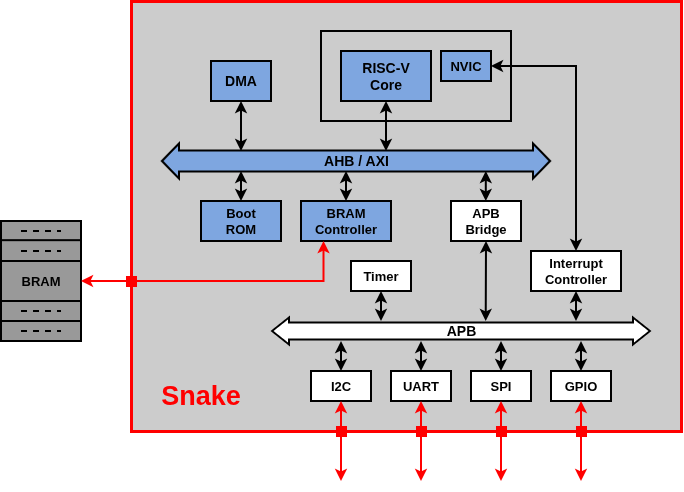

The diagram above was exported from draw.io. Its source (the exported page's mxGraphModel, read from the mxfile embedded in the PNG):
<mxGraphModel dx="1335" dy="1285" grid="1" gridSize="10" guides="1" tooltips="1" connect="1" arrows="1" fold="1" page="0" pageScale="1" pageWidth="850" pageHeight="1100" background="light-dark(#FFFFFF,#FFFFFF)" math="0" shadow="0">
  <root>
    <mxCell id="0" />
    <mxCell id="1" parent="0" />
    <mxCell id="2" parent="1" style="rounded=0;whiteSpace=wrap;html=1;fillColor=#CCCCCC;strokeWidth=3;strokeColor=#FF0000;fontFamily=Helvetica;fillStyle=auto;shadow=0;" value="" vertex="1">
      <mxGeometry height="430" width="550" x="290" as="geometry" />
    </mxCell>
    <mxCell id="3" parent="1" style="rounded=0;whiteSpace=wrap;html=1;strokeWidth=2;fontSize=13;fontStyle=1;fillColor=#999999;fontFamily=Helvetica;" value="BRAM" vertex="1">
      <mxGeometry height="120" width="80" x="160" y="220" as="geometry" />
    </mxCell>
    <mxCell id="4" parent="1" style="rounded=0;whiteSpace=wrap;html=1;fillColor=none;strokeWidth=2;fontFamily=Helvetica;" value="" vertex="1">
      <mxGeometry height="90" width="190" x="480" y="30" as="geometry" />
    </mxCell>
    <mxCell id="5" edge="1" parent="1" style="shape=flexArrow;endArrow=classic;startArrow=classic;html=1;rounded=0;strokeWidth=2;width=20;startSize=5;fontStyle=1;fontSize=14;fillColor=#7EA6E0;fontColor=default;labelBackgroundColor=none;startWidth=12;endWidth=12;endSize=5;strokeColor=default;fontFamily=Helvetica;" value="AHB / AXI">
      <mxGeometry height="100" relative="1" width="100" as="geometry">
        <mxPoint x="320" y="160" as="sourcePoint" />
        <mxPoint x="710" y="160" as="targetPoint" />
      </mxGeometry>
    </mxCell>
    <mxCell id="6" parent="1" style="rounded=0;whiteSpace=wrap;html=1;strokeWidth=2;fontSize=13;fontStyle=1;fillColor=#7EA6E0;strokeColor=default;fontFamily=Helvetica;" value="Boot&lt;div&gt;ROM&lt;/div&gt;" vertex="1">
      <mxGeometry height="40" width="80" x="360" y="200" as="geometry" />
    </mxCell>
    <mxCell id="7" parent="1" style="rounded=0;whiteSpace=wrap;html=1;strokeWidth=2;fontSize=13;fontStyle=1;fillColor=#7EA6E0;strokeColor=default;fontFamily=Helvetica;" value="BRAM&lt;div&gt;Controller&lt;/div&gt;" vertex="1">
      <mxGeometry height="40" width="90" x="460" y="200" as="geometry" />
    </mxCell>
    <mxCell id="8" edge="1" parent="1" style="endArrow=classic;startArrow=classic;html=1;rounded=0;entryX=0.5;entryY=0;entryDx=0;entryDy=0;fontFamily=Helvetica;strokeWidth=2;" target="6" value="">
      <mxGeometry height="50" relative="1" width="50" as="geometry">
        <mxPoint x="400" y="170" as="sourcePoint" />
        <mxPoint x="420" y="290" as="targetPoint" />
      </mxGeometry>
    </mxCell>
    <mxCell id="9" edge="1" parent="1" style="endArrow=classic;startArrow=classic;html=1;rounded=0;entryX=0.5;entryY=0;entryDx=0;entryDy=0;fontFamily=Helvetica;strokeWidth=2;" target="7" value="">
      <mxGeometry height="50" relative="1" width="50" as="geometry">
        <mxPoint x="505" y="170" as="sourcePoint" />
        <mxPoint x="480" y="200" as="targetPoint" />
      </mxGeometry>
    </mxCell>
    <mxCell id="10" parent="1" style="rounded=0;whiteSpace=wrap;html=1;strokeWidth=2;fontSize=13;fontStyle=1;fontFamily=Helvetica;" value="APB&lt;div&gt;Bridge&lt;/div&gt;" vertex="1">
      <mxGeometry height="40" width="70" x="610" y="200" as="geometry" />
    </mxCell>
    <mxCell id="11" edge="1" parent="1" style="endArrow=classic;startArrow=classic;html=1;rounded=0;entryX=0.5;entryY=0;entryDx=0;entryDy=0;fontFamily=Helvetica;strokeWidth=2;" value="">
      <mxGeometry height="50" relative="1" width="50" as="geometry">
        <mxPoint x="644.8" y="170" as="sourcePoint" />
        <mxPoint x="644.8" y="200" as="targetPoint" />
      </mxGeometry>
    </mxCell>
    <mxCell id="12" edge="1" parent="1" style="shape=flexArrow;endArrow=classic;startArrow=classic;html=1;rounded=0;strokeWidth=2;width=16;startSize=5;fontStyle=1;fontSize=14;fontColor=default;labelBackgroundColor=none;endSize=5;endWidth=8;startWidth=8;fontFamily=Helvetica;fillColor=default;" value="APB">
      <mxGeometry height="100" relative="1" width="100" as="geometry">
        <mxPoint x="430" y="330" as="sourcePoint" />
        <mxPoint x="810" y="330" as="targetPoint" />
      </mxGeometry>
    </mxCell>
    <mxCell id="13" parent="1" style="rounded=0;whiteSpace=wrap;html=1;strokeWidth=2;fontSize=13;fontStyle=1;fontFamily=Helvetica;" value="GPIO" vertex="1">
      <mxGeometry height="30" width="60" x="710" y="370" as="geometry" />
    </mxCell>
    <mxCell id="14" parent="1" style="rounded=0;whiteSpace=wrap;html=1;strokeWidth=2;fontSize=14;fontStyle=1;fillColor=#7EA6E0;glass=0;strokeColor=default;fontFamily=Helvetica;" value="RISC-V&lt;div&gt;Core&lt;/div&gt;" vertex="1">
      <mxGeometry height="50" width="90" x="500" y="50" as="geometry" />
    </mxCell>
    <mxCell id="15" parent="1" style="rounded=0;whiteSpace=wrap;html=1;strokeWidth=2;fontSize=14;fontStyle=1;fillColor=#7EA6E0;strokeColor=default;fontFamily=Helvetica;" value="DMA" vertex="1">
      <mxGeometry height="40" width="60" x="370" y="60" as="geometry" />
    </mxCell>
    <mxCell id="16" parent="1" style="rounded=0;whiteSpace=wrap;html=1;strokeWidth=2;fontSize=13;fontStyle=1;fillColor=#7EA6E0;strokeColor=default;fontFamily=Helvetica;" value="NVIC" vertex="1">
      <mxGeometry height="30" width="50" x="600" y="50" as="geometry" />
    </mxCell>
    <mxCell id="17" edge="1" parent="1" style="endArrow=classic;startArrow=classic;html=1;rounded=0;entryX=0.5;entryY=1;entryDx=0;entryDy=0;fontFamily=Helvetica;strokeWidth=2;" target="14" value="">
      <mxGeometry height="50" relative="1" width="50" as="geometry">
        <mxPoint x="545" y="150" as="sourcePoint" />
        <mxPoint x="540" y="130" as="targetPoint" />
      </mxGeometry>
    </mxCell>
    <mxCell id="18" edge="1" parent="1" style="endArrow=classic;startArrow=classic;html=1;rounded=0;entryX=0.5;entryY=1;entryDx=0;entryDy=0;fontFamily=Helvetica;strokeWidth=2;" target="15" value="">
      <mxGeometry height="50" relative="1" width="50" as="geometry">
        <mxPoint x="400" y="150" as="sourcePoint" />
        <mxPoint x="640" y="100" as="targetPoint" />
      </mxGeometry>
    </mxCell>
    <mxCell id="19" parent="1" style="rounded=0;whiteSpace=wrap;html=1;strokeWidth=2;fontSize=13;fontStyle=1;fontFamily=Helvetica;" value="UART" vertex="1">
      <mxGeometry height="30" width="60" x="550" y="370" as="geometry" />
    </mxCell>
    <mxCell id="20" parent="1" style="rounded=0;whiteSpace=wrap;html=1;strokeWidth=2;fontSize=13;fontStyle=1;fontFamily=Helvetica;" value="SPI" vertex="1">
      <mxGeometry height="30" width="60" x="630" y="370" as="geometry" />
    </mxCell>
    <mxCell id="21" edge="1" parent="1" style="endArrow=classic;startArrow=classic;html=1;rounded=0;entryX=0.5;entryY=0;entryDx=0;entryDy=0;fontFamily=Helvetica;strokeWidth=2;" target="13" value="">
      <mxGeometry height="50" relative="1" width="50" as="geometry">
        <mxPoint x="740" y="340" as="sourcePoint" />
        <mxPoint x="640" y="370" as="targetPoint" />
      </mxGeometry>
    </mxCell>
    <mxCell id="22" edge="1" parent="1" style="endArrow=classic;startArrow=classic;html=1;rounded=0;entryX=0.5;entryY=0;entryDx=0;entryDy=0;fontFamily=Helvetica;strokeWidth=2;" target="19" value="">
      <mxGeometry height="50" relative="1" width="50" as="geometry">
        <mxPoint x="580" y="340" as="sourcePoint" />
        <mxPoint x="590" y="370" as="targetPoint" />
      </mxGeometry>
    </mxCell>
    <mxCell id="23" edge="1" parent="1" style="endArrow=classic;startArrow=classic;html=1;rounded=0;entryX=0.5;entryY=0;entryDx=0;entryDy=0;fontFamily=Helvetica;strokeWidth=2;" target="20" value="">
      <mxGeometry height="50" relative="1" width="50" as="geometry">
        <mxPoint x="660" y="340" as="sourcePoint" />
        <mxPoint x="659.76" y="370" as="targetPoint" />
      </mxGeometry>
    </mxCell>
    <mxCell id="24" parent="1" style="rounded=0;whiteSpace=wrap;html=1;strokeWidth=2;fontSize=13;fontStyle=1;fontFamily=Helvetica;" value="Timer" vertex="1">
      <mxGeometry height="30" width="60" x="510" y="260" as="geometry" />
    </mxCell>
    <mxCell id="25" edge="1" parent="1" source="24" style="endArrow=classic;startArrow=classic;html=1;rounded=0;exitX=0.5;exitY=1;exitDx=0;exitDy=0;fontFamily=Helvetica;strokeWidth=2;" value="">
      <mxGeometry height="50" relative="1" width="50" as="geometry">
        <mxPoint x="534.71" y="290" as="sourcePoint" />
        <mxPoint x="540" y="320" as="targetPoint" />
      </mxGeometry>
    </mxCell>
    <mxCell id="26" edge="1" parent="1" source="10" style="endArrow=classic;startArrow=classic;html=1;rounded=0;entryX=0.5;entryY=0;entryDx=0;entryDy=0;exitX=0.5;exitY=1;exitDx=0;exitDy=0;fontFamily=Helvetica;strokeWidth=2;" value="">
      <mxGeometry height="50" relative="1" width="50" as="geometry">
        <mxPoint x="645" y="250" as="sourcePoint" />
        <mxPoint x="644.71" y="320" as="targetPoint" />
      </mxGeometry>
    </mxCell>
    <mxCell id="27" parent="1" style="rounded=0;whiteSpace=wrap;html=1;strokeWidth=2;fontSize=13;fontStyle=1;fontFamily=Helvetica;" value="Interrupt&lt;div&gt;Controller&lt;/div&gt;" vertex="1">
      <mxGeometry height="40" width="90" x="690" y="250" as="geometry" />
    </mxCell>
    <mxCell id="28" edge="1" parent="1" style="endArrow=classic;startArrow=classic;html=1;rounded=0;entryX=0.5;entryY=1;entryDx=0;entryDy=0;fontFamily=Helvetica;strokeWidth=2;" target="27" value="">
      <mxGeometry height="50" relative="1" width="50" as="geometry">
        <mxPoint x="735" y="320" as="sourcePoint" />
        <mxPoint x="780" y="310" as="targetPoint" />
      </mxGeometry>
    </mxCell>
    <mxCell id="29" edge="1" parent="1" source="27" style="endArrow=classic;startArrow=classic;html=1;rounded=0;exitX=0.5;exitY=0;exitDx=0;exitDy=0;entryX=1;entryY=0.5;entryDx=0;entryDy=0;fontFamily=Helvetica;strokeWidth=2;" target="16" value="">
      <mxGeometry height="50" relative="1" width="50" as="geometry">
        <Array as="points">
          <mxPoint x="735" y="65" />
        </Array>
        <mxPoint x="770" y="210" as="sourcePoint" />
        <mxPoint x="820" y="160" as="targetPoint" />
      </mxGeometry>
    </mxCell>
    <mxCell id="30" parent="1" style="rounded=0;whiteSpace=wrap;html=1;strokeWidth=2;fontSize=13;fontStyle=1;fontFamily=Helvetica;" value="I2C" vertex="1">
      <mxGeometry height="30" width="60" x="470" y="370" as="geometry" />
    </mxCell>
    <mxCell id="31" edge="1" parent="1" style="endArrow=classic;startArrow=classic;html=1;rounded=0;entryX=0.5;entryY=0;entryDx=0;entryDy=0;fontFamily=Helvetica;strokeWidth=2;" target="30" value="">
      <mxGeometry height="50" relative="1" width="50" as="geometry">
        <mxPoint x="500" y="340" as="sourcePoint" />
        <mxPoint x="510" y="370" as="targetPoint" />
      </mxGeometry>
    </mxCell>
    <mxCell id="32" parent="1" style="text;html=1;whiteSpace=wrap;strokeColor=none;fillColor=none;align=center;verticalAlign=middle;rounded=0;fontStyle=1;fontSize=27;fontColor=#FF0000;fontFamily=Helvetica;" value="Snake" vertex="1">
      <mxGeometry height="30" width="60" x="330" y="380" as="geometry" />
    </mxCell>
    <mxCell id="33" edge="1" parent="1" source="3" style="endArrow=classic;startArrow=classic;html=1;entryX=0.25;entryY=1;entryDx=0;entryDy=0;rounded=0;curved=0;fontFamily=Helvetica;strokeWidth=2;strokeColor=#FF0000;" target="7" value="">
      <mxGeometry height="50" relative="1" width="50" as="geometry">
        <Array as="points">
          <mxPoint x="482.5" y="280" />
        </Array>
        <mxPoint x="210" y="280" as="sourcePoint" />
        <mxPoint x="430" y="300" as="targetPoint" />
      </mxGeometry>
    </mxCell>
    <mxCell id="34" edge="1" parent="1" style="endArrow=none;html=1;strokeWidth=2;fontFamily=Helvetica;" value="">
      <mxGeometry height="50" relative="1" width="50" as="geometry">
        <mxPoint x="160" y="239.17000000000002" as="sourcePoint" />
        <mxPoint x="240" y="239.17000000000002" as="targetPoint" />
      </mxGeometry>
    </mxCell>
    <mxCell id="35" edge="1" parent="1" style="endArrow=none;html=1;strokeWidth=2;fontFamily=Helvetica;" value="">
      <mxGeometry height="50" relative="1" width="50" as="geometry">
        <mxPoint x="160" y="260" as="sourcePoint" />
        <mxPoint x="240" y="260" as="targetPoint" />
      </mxGeometry>
    </mxCell>
    <mxCell id="36" edge="1" parent="1" style="endArrow=none;html=1;strokeWidth=2;fontFamily=Helvetica;" value="">
      <mxGeometry height="50" relative="1" width="50" as="geometry">
        <mxPoint x="160" y="320" as="sourcePoint" />
        <mxPoint x="240" y="320" as="targetPoint" />
      </mxGeometry>
    </mxCell>
    <mxCell id="37" edge="1" parent="1" style="endArrow=none;html=1;strokeWidth=2;fontFamily=Helvetica;" value="">
      <mxGeometry height="50" relative="1" width="50" as="geometry">
        <mxPoint x="160" y="300" as="sourcePoint" />
        <mxPoint x="240" y="300" as="targetPoint" />
      </mxGeometry>
    </mxCell>
    <mxCell id="38" edge="1" parent="1" style="endArrow=none;dashed=1;html=1;strokeWidth=2;fontFamily=Helvetica;" value="">
      <mxGeometry height="50" relative="1" width="50" as="geometry">
        <mxPoint x="180" y="230" as="sourcePoint" />
        <mxPoint x="220" y="230" as="targetPoint" />
      </mxGeometry>
    </mxCell>
    <mxCell id="39" edge="1" parent="1" style="endArrow=none;dashed=1;html=1;strokeWidth=2;fontFamily=Helvetica;" value="">
      <mxGeometry height="50" relative="1" width="50" as="geometry">
        <mxPoint x="180" y="250" as="sourcePoint" />
        <mxPoint x="220" y="250" as="targetPoint" />
      </mxGeometry>
    </mxCell>
    <mxCell id="40" edge="1" parent="1" style="endArrow=none;dashed=1;html=1;strokeWidth=2;fontFamily=Helvetica;" value="">
      <mxGeometry height="50" relative="1" width="50" as="geometry">
        <mxPoint x="180" y="310" as="sourcePoint" />
        <mxPoint x="220" y="310" as="targetPoint" />
      </mxGeometry>
    </mxCell>
    <mxCell id="41" edge="1" parent="1" style="endArrow=none;dashed=1;html=1;strokeWidth=2;fontFamily=Helvetica;" value="">
      <mxGeometry height="50" relative="1" width="50" as="geometry">
        <mxPoint x="180" y="330" as="sourcePoint" />
        <mxPoint x="220" y="330" as="targetPoint" />
      </mxGeometry>
    </mxCell>
    <mxCell id="42" edge="1" parent="1" style="endArrow=classic;startArrow=classic;html=1;rounded=0;fontFamily=Helvetica;strokeWidth=2;strokeColor=#FF0000;" value="">
      <mxGeometry height="50" relative="1" width="50" as="geometry">
        <mxPoint x="740" y="400" as="sourcePoint" />
        <mxPoint x="740" y="480" as="targetPoint" />
      </mxGeometry>
    </mxCell>
    <mxCell id="43" edge="1" parent="1" style="endArrow=classic;startArrow=classic;html=1;rounded=0;fontFamily=Helvetica;strokeWidth=2;strokeColor=#FF0000;" value="">
      <mxGeometry height="50" relative="1" width="50" as="geometry">
        <mxPoint x="580" y="400" as="sourcePoint" />
        <mxPoint x="580" y="480" as="targetPoint" />
      </mxGeometry>
    </mxCell>
    <mxCell id="44" edge="1" parent="1" style="endArrow=classic;startArrow=classic;html=1;rounded=0;fontFamily=Helvetica;strokeWidth=2;strokeColor=#FF0000;" value="">
      <mxGeometry height="50" relative="1" width="50" as="geometry">
        <mxPoint x="660" y="400" as="sourcePoint" />
        <mxPoint x="660" y="480" as="targetPoint" />
      </mxGeometry>
    </mxCell>
    <mxCell id="45" edge="1" parent="1" style="endArrow=classic;startArrow=classic;html=1;rounded=0;fontFamily=Helvetica;strokeWidth=2;strokeColor=#FF0000;" value="">
      <mxGeometry height="50" relative="1" width="50" as="geometry">
        <mxPoint x="500" y="400" as="sourcePoint" />
        <mxPoint x="500" y="480" as="targetPoint" />
      </mxGeometry>
    </mxCell>
    <mxCell id="46" parent="1" style="rounded=0;whiteSpace=wrap;html=1;fillColor=#FF0000;strokeColor=#FF0000;fontFamily=Helvetica;" value="" vertex="1">
      <mxGeometry height="10" width="10" x="495" y="425" as="geometry" />
    </mxCell>
    <mxCell id="47" parent="1" style="rounded=0;whiteSpace=wrap;html=1;fillColor=#FF0000;strokeColor=#FF0000;fontFamily=Helvetica;" value="" vertex="1">
      <mxGeometry height="10" width="10" x="575" y="425" as="geometry" />
    </mxCell>
    <mxCell id="48" parent="1" style="rounded=0;whiteSpace=wrap;html=1;fillColor=#FF0000;strokeColor=#FF0000;fontFamily=Helvetica;" value="" vertex="1">
      <mxGeometry height="10" width="10" x="655" y="425" as="geometry" />
    </mxCell>
    <mxCell id="49" parent="1" style="rounded=0;whiteSpace=wrap;html=1;fillColor=#FF0000;strokeColor=#FF0000;fontFamily=Helvetica;" value="" vertex="1">
      <mxGeometry height="10" width="10" x="735" y="425" as="geometry" />
    </mxCell>
    <mxCell id="50" parent="1" style="rounded=0;whiteSpace=wrap;html=1;fillColor=#FF0000;strokeColor=#FF0000;fontFamily=Helvetica;" value="" vertex="1">
      <mxGeometry height="10" width="10" x="285" y="275" as="geometry" />
    </mxCell>
  </root>
</mxGraphModel>